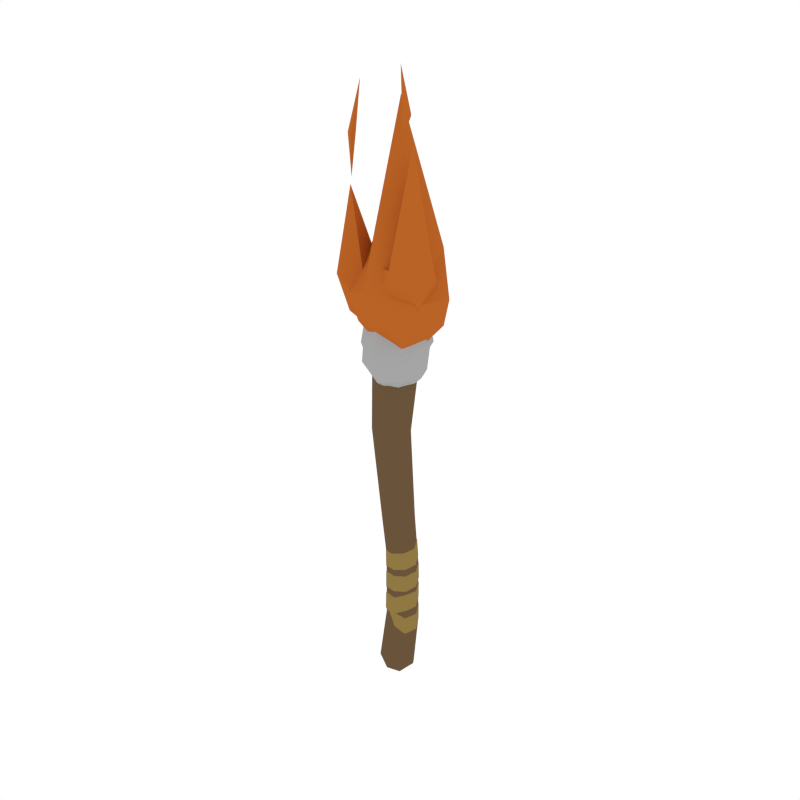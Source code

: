 # Source: WoodenTorch_Fire.blend  (saved by Blender 2.79.0; exported with 4.5.12 LTS)
import bpy
from mathutils import Matrix  # noqa: F401  (used for matrix-valued properties, if any)

bpy.ops.wm.read_factory_settings(use_empty=True)
scene = bpy.context.scene
scene.name = 'Scene'

# ---- collections
col_collection_1 = bpy.data.collections.new('Collection 1'); scene.collection.children.link(col_collection_1)

# ---- materials (node trees are filled in below, after node groups)
mat_darkwood = bpy.data.materials.new('DarkWood')
mat_darkwood.alpha_threshold = 0.0
mat_darkwood.diffuse_color = (0.1424, 0.08724, 0.04426, 1.0)
mat_darkwood.roughness = 0.5
mat_lightgrey = bpy.data.materials.new('LightGrey')
mat_lightgrey.alpha_threshold = 0.0
mat_lightgrey.diffuse_color = (0.3757, 0.3757, 0.3757, 1.0)
mat_lightgrey.roughness = 0.5
mat_yellow = bpy.data.materials.new('Yellow')
mat_yellow.alpha_threshold = 0.0
mat_yellow.diffuse_color = (0.2738, 0.1869, 0.0544, 1.0)
mat_yellow.roughness = 0.5
mat_fire = bpy.data.materials.new('Fire')
mat_fire.alpha_threshold = 0.0
mat_fire.diffuse_color = (0.4869, 0.1252, 0.01963, 1.0)
mat_fire.roughness = 0.5

# ---- material node trees

# ---- world
world_world = bpy.data.worlds.new('World'); scene.world = world_world
world_world.color = (1.0, 1.0, 1.0)
world_world.use_sun_shadow = False
world_world.sun_shadow_jitter_overblur = 0.0
world_world.cycles.sampling_method = 'NONE'
world_world.cycles.sample_map_resolution = 256

# ---- meshes
me_cylinder_031 = bpy.data.meshes.new('Cylinder.031')
me_cylinder_031.from_pydata([(-0.04859, 0.06958, 0.7173), (0.00216, 0.08744, 1.389), (0.01069, 0.0492, 0.7173), (0.08769, 0.06183, 1.389), (0.03525, 6.05e-08, 0.7173), (0.1231, 2.928e-09, 1.389), (0.01069, -0.0492, 0.7173), (0.08769, -0.06183, 1.389), (-0.04859, -0.06958, 0.7173), (0.00216, -0.08744, 1.389), (-0.108, -0.0492, 0.7292), (-0.08337, -0.06183, 1.389), (-0.1323, 6.223e-08, 0.7327), (-0.1188, 7.793e-09, 1.389), (-0.108, 0.0492, 0.7292), (-0.08337, 0.06183, 1.389), (-0.01658, 0.06366, 0.3258), (0.03731, 0.04501, 0.3319), (0.05963, 5.658e-08, 0.3344), (0.03731, -0.04501, 0.3319), (-0.01658, -0.06366, 0.3258), (-0.06114, -0.04501, 0.321), (-0.08346, 6.19e-08, 0.3184), (-0.06114, 0.04501, 0.321), (-0.02075, 0.06856, -0.419), (0.0339, 0.04848, -0.4246), (0.06933, 4.705e-08, -0.3918), (0.0339, -0.04848, -0.4246), (-0.02075, -0.06856, -0.419), (-0.0754, -0.04848, -0.3847), (-0.09047, 4.618e-08, -0.3499), (-0.0754, 0.04848, -0.3847), (0.09178, -0.08457, 1.218), (-0.1452, 5.914e-08, 1.296), (-0.1116, 0.08457, 1.258), (-0.0306, 0.1196, 1.233), (-0.0306, -0.1196, 1.233), (-0.1116, -0.08457, 1.258), (0.09178, 0.08457, 1.218), (0.1292, 6.276e-08, 1.226), (-0.117, 0.09483, 1.113), (-0.01124, -0.1341, 1.088), (0.08238, -0.09483, 1.108), (-0.117, -0.09483, 1.113), (-0.156, 6.062e-08, 1.142), (0.1278, 5.518e-08, 1.134), (-0.01124, 0.1341, 1.088), (0.08238, 0.09483, 1.108), (-0.1284, 0.07832, 1.023), (-0.1625, 5.816e-08, 1.033), (-0.1284, -0.07832, 1.023), (-0.02307, -0.1108, 0.9773), (0.06503, -0.07832, 0.9919), (0.1004, 5.8e-08, 0.9942), (0.06503, 0.07832, 0.9919), (-0.02307, 0.1108, 0.9773), (0.02351, 0.04505, 0.9399), (-0.02555, 0.06371, 0.9435), (0.04383, 6.446e-08, 0.9384), (-0.09494, 6.619e-08, 0.9486), (-0.07461, -0.04505, 0.9471), (0.02351, -0.04505, 0.9399), (-0.02555, -0.06371, 0.9435), (-0.07461, 0.04505, 0.9471), (0.07594, 0.07662, 1.196), (-0.1377, 6.249e-08, 1.263), (-0.03293, 0.1084, 1.208), (0.11, 6.517e-08, 1.204), (0.07594, -0.07662, 1.196), (-0.03293, -0.1084, 1.208), (-0.107, 0.07662, 1.231), (-0.107, -0.07662, 1.231), (-0.1142, -0.08716, 1.088), (-0.01609, -0.1233, 1.064), (0.07055, 0.08716, 1.083), (-0.1502, 6.196e-08, 1.114), (-0.01609, 0.1233, 1.064), (0.1122, 5.719e-08, 1.105), (-0.1142, 0.08716, 1.088), (0.07055, -0.08716, 1.083), (0.01658, 0.06134, -0.1741), (0.01448, 0.05999, 0.1182), (0.06056, 0.04232, 0.1063), (0.0607, 0.04344, -0.1857), (0.0812, 4.809e-08, 0.09869), (0.08444, 4.444e-08, -0.1941), (0.06056, -0.04232, 0.1063), (0.0607, -0.04344, -0.1857), (0.01448, -0.05999, 0.1182), (0.01658, -0.06134, -0.1741), (-0.04109, -0.04293, 0.1554), (-0.04159, -0.04369, -0.1356), (-0.06561, 5.501e-08, 0.1753), (-0.06297, 4.711e-08, -0.1165), (-0.04109, 0.04293, 0.1554), (-0.04159, 0.04369, -0.1356), (-0.00763, -0.04001, -0.06751), (-0.03426, -0.04723, -0.1073), (0.01415, -0.06416, -0.1066), (0.01648, -0.0643, -0.1671), (0.06054, -0.04566, -0.1288), (0.06021, -0.04532, -0.2044), (0.08418, -0.0004762, -0.1179), (0.08533, -0.000971, -0.1927), (0.06169, 0.04443, -0.09947), (0.06186, 0.04448, -0.1758), (0.01354, 0.06366, -0.0816), (0.01306, 0.06374, -0.158), (-0.04342, 0.04473, -0.06532), (-0.04456, 0.04504, -0.143), (-0.06578, -0.0005727, -0.0528), (-0.06679, -0.0006562, -0.1301), (-0.04305, -0.04507, -0.0408), (-0.04409, -0.04632, -0.1174), (0.01549, -0.06076, -0.03072), (0.01382, -0.0651, -0.1077), (0.06217, -0.0433, -0.00784), (0.06275, -0.04315, -0.08432), (0.08294, 0.00011, -0.0002217), (0.08378, -0.0001987, -0.07648), (0.06157, 0.04373, 0.01239), (0.06115, 0.04422, -0.06403), (0.01512, 0.06116, 0.0267), (0.0148, 0.06159, -0.04966), (-0.04316, 0.044, 0.04232), (-0.04351, 0.04381, -0.03404), (-0.06487, 0.0002581, 0.05421), (-0.064, 0.0002076, -0.02205), (-0.04269, -0.04448, 0.06694), (-0.04284, -0.04467, -0.009426), (0.01532, -0.06078, 0.07835), (0.01504, -0.06088, 0.001987), (0.06304, -0.04161, 0.08741), (0.06247, -0.04234, 0.01112), (0.08249, 0.0005028, 0.1001), (0.08251, 0.0001942, 0.02421), (0.06104, 0.04286, 0.1119), (0.06243, 0.04325, 0.03682), (0.0126, 0.06074, 0.1209), (0.01281, 0.0614, 0.04521), (-0.04143, 0.04335, 0.1432), (-0.04178, 0.04316, 0.06683), (-0.06999, -0.00344, 0.1555), (-0.06714, -0.002098, 0.08067), (-0.0429, -0.04492, 0.1734), (-0.04349, -0.0432, 0.09575), (0.007232, -0.06288, 0.1861), (0.01417, -0.0623, 0.1103), (0.05283, -0.04525, 0.1968), (0.05945, -0.04362, 0.1211), (0.07281, -0.0003097, 0.2071), (0.07927, 0.0007683, 0.1313), (0.04884, 0.04687, 0.2188), (0.05627, 0.04572, 0.1432), (0.001048, 0.06363, 0.2319), (0.01026, 0.06177, 0.1557), (-0.05245, 0.04682, 0.2527), (-0.04521, 0.04331, 0.1772), (-0.0742, -0.004188, 0.228), (-0.06641, -0.0004986, 0.145), (-0.06804, -0.009931, 0.2035), (-0.06271, -0.005892, 0.1359), (-0.005892, -0.0354, -0.06012), (-0.02942, -0.04178, -0.1314), (0.01335, -0.05674, -0.09921), (0.01268, -0.05711, -0.1974), (0.05434, -0.0404, -0.1215), (0.05405, -0.04009, -0.224), (0.07524, -0.00047, -0.1105), (0.07625, -0.0009072, -0.2151), (0.05536, 0.03921, -0.0921), (0.05551, 0.03925, -0.1988), (0.01282, 0.0562, -0.07422), (0.01239, 0.05627, -0.1803), (-0.03752, 0.03947, -0.05792), (-0.03853, 0.03975, -0.1709), (-0.05727, -0.0005552, -0.0454), (-0.05817, -0.000629, -0.1567), (-0.03719, -0.03988, -0.03339), (-0.03811, -0.04098, -0.1426), (0.01454, -0.05374, -0.0233), (0.01306, -0.05757, -0.1318), (0.05578, -0.03831, -0.0004022), (0.0563, -0.03818, -0.106), (0.07414, 4.802e-05, 0.007222), (0.07488, -0.0002247, -0.09731), (0.05525, 0.03859, 0.01984), (0.05488, 0.03903, -0.08354), (0.01421, 0.054, 0.03416), (0.01393, 0.05437, -0.06764), (-0.03728, 0.03883, 0.0498), (-0.0376, 0.03866, -0.05035), (-0.05647, 0.0001789, 0.0617), (-0.0557, 0.0001342, -0.03709), (-0.03687, -0.03935, 0.07443), (-0.037, -0.03952, -0.02312), (0.01438, -0.05376, 0.08585), (0.01414, -0.05385, -0.01049), (0.05655, -0.03682, 0.09492), (0.05605, -0.03746, -0.0003853), (0.07374, 0.0003951, 0.1077), (0.07376, 0.0001225, 0.01409), (0.05478, 0.03782, 0.1194), (0.05602, 0.03816, 0.02805), (0.01199, 0.05362, 0.1284), (0.01217, 0.0542, 0.03734), (-0.03576, 0.03826, 0.1507), (-0.03607, 0.03809, 0.06125), (-0.061, -0.003089, 0.163), (-0.05848, -0.001903, 0.07656), (-0.03706, -0.03974, 0.181), (-0.03758, -0.03822, 0.09325), (0.00724, -0.05561, 0.1937), (0.01337, -0.0551, 0.1094), (0.04754, -0.04003, 0.2044), (0.05339, -0.0386, 0.1213), (0.06519, -0.0003228, 0.2147), (0.07089, 0.0006297, 0.1326), (0.04401, 0.04137, 0.2265), (0.05057, 0.04035, 0.1457), (0.001776, 0.05617, 0.2395), (0.009916, 0.05454, 0.1596), (-0.0455, 0.04132, 0.2603), (-0.0391, 0.03822, 0.1834), (-0.06472, -0.00375, 0.2356), (-0.05783, -0.0004897, 0.1477), (-0.05927, -0.008824, 0.2111), (-0.05456, -0.005255, 0.1377), (0.04421, 0.1338, 1.159), (0.1537, -0.113, 1.334), (8.375e-05, -3.611e-05, 2.035), (-0.04315, -0.03124, 1.064), (-0.09731, -0.1298, 1.218), (0.09573, -0.1334, 1.213), (0.06424, -0.04741, 1.07), (-0.1556, 0.05427, 1.213), (-0.0777, 0.1112, 1.152), (0.162, 0.05109, 1.209), (-0.02857, -0.1798, 1.36), (-0.1555, -0.113, 1.313), (-0.1686, 0.124, 1.309), (0.06166, 0.1848, 1.282), (0.1991, 0.03316, 1.326), (-0.1376, 0.001453, 1.482), (-0.04525, 0.142, 1.491), (0.1251, 0.08982, 1.494), (-0.05112, -0.07375, 1.239), (-0.0105, -0.01616, 1.443), (0.1331, -0.09649, 1.901), (0.06094, 0.09768, 1.344), (0.08968, -0.004494, 1.207), (0.01851, -0.03241, 1.198), (0.1242, 0.02928, 1.445), (0.1436, 0.04275, 1.354), (0.1546, -0.08961, 1.308), (-0.0002574, -0.1365, 1.339), (-0.03714, -0.1016, 1.437), (0.2193, -0.08717, 1.469), (0.1667, -0.1705, 1.433), (0.0767, -0.1594, 1.461), (-0.1096, 0.05835, 1.173), (-0.09395, 0.01456, 1.346), (-0.1902, -0.05475, 1.699), (-0.03542, -0.06661, 1.245), (-0.1098, -0.0427, 1.154), (-0.1109, 0.003282, 1.117), (-0.1041, -0.08543, 1.364), (-0.09665, -0.1124, 1.276), (-0.1922, -0.07141, 1.214), (-0.1408, 0.06385, 1.263), (-0.1414, 0.06369, 1.347), (-0.2112, -0.1168, 1.371), (-0.2326, -0.05369, 1.331), (-0.2107, -0.002348, 1.354), (0.0688, -0.06994, 1.986), (0.07187, -0.08825, 2.156), (0.0948, -0.06125, 1.984), (0.1123, -0.08353, 1.999), (0.1028, -0.09948, 1.987), (0.08544, -0.09735, 1.988), (0.08091, -0.08231, 1.915), (-0.1334, -0.08343, 1.901), (-0.1535, -0.06296, 1.885), (-0.1057, -0.08825, 2.089), (-0.1754, -0.07095, 1.902), (-0.1457, -0.09809, 1.886), (-0.1602, -0.09613, 1.897), (-0.1587, -0.08231, 1.737)], [], [(0, 1, 3, 2), (2, 3, 5, 4), (4, 5, 7, 6), (6, 7, 9, 8), (8, 9, 11, 10), (10, 11, 13, 12), (12, 13, 15, 14), (14, 15, 1, 0), (4, 6, 19, 18), (93, 95, 31, 30), (10, 12, 22, 21), (6, 8, 20, 19), (12, 14, 23, 22), (2, 4, 18, 17), (8, 10, 21, 20), (14, 0, 16, 23), (0, 2, 17, 16), (23, 16, 81, 94), (89, 91, 29, 28), (85, 87, 27, 26), (91, 93, 30, 29), (87, 89, 28, 27), (95, 80, 24, 31), (83, 85, 26, 25), (24, 27, 28, 31), (80, 83, 25, 24), (21, 22, 92, 90), (19, 20, 88, 86), (17, 18, 84, 82), (22, 23, 94, 92), (20, 21, 90, 88), (18, 19, 86, 84), (31, 28, 29, 30), (27, 24, 25, 26), (66, 70, 34, 35), (67, 64, 38, 39), (78, 75, 44, 40), (70, 65, 33, 34), (71, 69, 36, 37), (64, 66, 35, 38), (52, 51, 62, 61), (69, 68, 32, 36), (75, 72, 43, 44), (68, 67, 39, 32), (77, 74, 47, 45), (74, 76, 46, 47), (76, 78, 40, 46), (79, 77, 45, 42), (65, 71, 37, 33), (73, 79, 42, 41), (72, 73, 41, 43), (56, 58, 61, 62, 60, 59, 63, 57), (51, 50, 60, 62), (50, 49, 59, 60), (55, 54, 56, 57), (49, 48, 63, 59), (48, 55, 57, 63), (53, 52, 61, 58), (54, 53, 58, 56), (44, 43, 71, 65), (42, 45, 67, 68), (41, 42, 68, 69), (47, 46, 66, 64), (43, 41, 69, 71), (40, 44, 65, 70), (45, 47, 64, 67), (46, 40, 70, 66), (50, 51, 73, 72), (51, 52, 79, 73), (52, 53, 77, 79), (55, 48, 78, 76), (54, 55, 76, 74), (53, 54, 74, 77), (49, 50, 72, 75), (48, 49, 75, 78), (81, 82, 83, 80), (82, 84, 85, 83), (84, 86, 87, 85), (86, 88, 89, 87), (88, 90, 91, 89), (90, 92, 93, 91), (92, 94, 95, 93), (94, 81, 80, 95), (16, 17, 82, 81), (97, 99, 98, 96), (99, 101, 100, 98), (101, 103, 102, 100), (103, 105, 104, 102), (115, 117, 116, 114), (107, 109, 108, 106), (109, 111, 110, 108), (111, 113, 112, 110), (113, 115, 114, 112), (117, 119, 118, 116), (119, 121, 120, 118), (121, 123, 122, 120), (123, 125, 124, 122), (125, 127, 126, 124), (127, 129, 128, 126), (129, 131, 130, 128), (131, 133, 132, 130), (133, 135, 134, 132), (135, 137, 136, 134), (137, 139, 138, 136), (141, 143, 142, 140), (143, 145, 144, 142), (145, 147, 146, 144), (147, 149, 148, 146), (149, 151, 150, 148), (151, 153, 152, 150), (153, 155, 154, 152), (157, 159, 158, 156), (159, 161, 160, 158), (105, 107, 106, 104), (139, 141, 140, 138), (155, 157, 156, 154), (136, 138, 204, 202), (110, 112, 178, 176), (139, 137, 203, 205), (113, 111, 177, 179), (138, 140, 206, 204), (112, 114, 180, 178), (141, 139, 205, 207), (115, 113, 179, 181), (140, 142, 208, 206), (114, 116, 182, 180), (143, 141, 207, 209), (117, 115, 181, 183), (142, 144, 210, 208), (116, 118, 184, 182), (145, 143, 209, 211), (119, 117, 183, 185), (144, 146, 212, 210), (118, 120, 186, 184), (147, 145, 211, 213), (121, 119, 185, 187), (146, 148, 214, 212), (120, 122, 188, 186), (149, 147, 213, 215), (123, 121, 187, 189), (148, 150, 216, 214), (122, 124, 190, 188), (96, 98, 164, 162), (151, 149, 215, 217), (125, 123, 189, 191), (99, 97, 163, 165), (150, 152, 218, 216), (124, 126, 192, 190), (98, 100, 166, 164), (153, 151, 217, 219), (127, 125, 191, 193), (101, 99, 165, 167), (152, 154, 220, 218), (126, 128, 194, 192), (100, 102, 168, 166), (155, 153, 219, 221), (129, 127, 193, 195), (103, 101, 167, 169), (154, 156, 222, 220), (128, 130, 196, 194), (102, 104, 170, 168), (157, 155, 221, 223), (131, 129, 195, 197), (105, 103, 169, 171), (156, 158, 224, 222), (130, 132, 198, 196), (104, 106, 172, 170), (159, 157, 223, 225), (133, 131, 197, 199), (107, 105, 171, 173), (158, 160, 226, 224), (132, 134, 200, 198), (106, 108, 174, 172), (161, 159, 225, 227), (135, 133, 199, 201), (109, 107, 173, 175), (134, 136, 202, 200), (108, 110, 176, 174), (137, 135, 201, 203), (111, 109, 175, 177), (161, 227, 226, 160), (231, 236, 228), (231, 228, 234), (228, 236, 241), (233, 229, 238), (237, 242, 229), (229, 245, 230), (229, 242, 245), (245, 244, 230), (245, 241, 244), (244, 243, 230), (244, 240, 243), (243, 238, 230), (243, 239, 238), (238, 229, 230), (242, 241, 245), (242, 237, 241), (237, 228, 241), (241, 240, 244), (241, 236, 240), (236, 235, 240), (240, 239, 243), (240, 235, 239), (235, 232, 239), (239, 232, 238), (232, 233, 238), (233, 237, 229), (234, 228, 237), (236, 231, 235), (231, 232, 235), (233, 234, 237), (231, 234, 232), (234, 233, 232), (246, 251, 255), (247, 259, 248), (247, 256, 259), (259, 258, 248), (259, 255, 258), (258, 257, 248), (258, 254, 257), (257, 252, 248), (257, 253, 252), (252, 247, 248), (256, 255, 259), (255, 254, 258), (255, 251, 254), (251, 250, 254), (254, 253, 257), (254, 250, 253), (250, 249, 253), (253, 249, 252), (260, 265, 269), (261, 273, 262), (261, 270, 273), (273, 272, 262), (273, 269, 272), (272, 271, 262), (272, 268, 271), (271, 266, 262), (271, 267, 266), (266, 261, 262), (270, 269, 273), (269, 268, 272), (269, 265, 268), (265, 264, 268), (268, 267, 271), (268, 264, 267), (264, 263, 267), (267, 263, 266), (274, 279, 275), (279, 278, 275), (277, 276, 275), (276, 274, 275), (277, 275, 278), (277, 278, 280), (278, 279, 280), (274, 276, 280), (276, 277, 280), (279, 274, 280), (284, 286, 283), (286, 285, 283), (281, 282, 283), (282, 284, 283), (281, 283, 285), (281, 285, 287), (285, 286, 287), (284, 282, 287), (282, 281, 287), (286, 284, 287)])
me_cylinder_031.polygons.foreach_set('material_index', [0, 0, 0, 0, 0, 0, 0, 0, 0, 0, 0, 0, 0, 0, 0, 0, 0, 0, 0, 0, 0, 0, 0, 0, 0, 0, 0, 0, 0, 0, 0, 0, 0, 0, 1, 1, 1, 1, 1, 1, 1, 1, 1, 1, 1, 1, 1, 1, 1, 1, 1, 1, 1, 1, 1, 1, 1, 1, 1, 1, 1, 1, 1, 1, 1, 1, 1, 1, 1, 1, 1, 1, 1, 1, 1, 0, 0, 0, 0, 0, 0, 0, 0, 0, 2, 2, 2, 2, 2, 2, 2, 2, 2, 2, 2, 2, 2, 2, 2, 2, 2, 2, 2, 2, 2, 2, 2, 2, 2, 2, 2, 2, 2, 2, 2, 2, 2, 2, 2, 2, 2, 2, 2, 2, 2, 2, 2, 2, 2, 2, 2, 2, 2, 2, 2, 2, 2, 2, 2, 2, 2, 2, 2, 2, 2, 2, 2, 2, 2, 2, 2, 2, 2, 2, 2, 2, 2, 2, 2, 2, 2, 2, 2, 2, 2, 2, 2, 2, 2, 2, 2, 2, 2, 2, 2, 2, 2, 2, 2, 2, 2, 3, 3, 3, 3, 3, 3, 3, 3, 3, 3, 3, 3, 3, 3, 3, 3, 3, 3, 3, 3, 3, 3, 3, 3, 3, 3, 3, 3, 3, 3, 3, 3, 3, 3, 3, 3, 3, 3, 3, 3, 3, 3, 3, 3, 3, 3, 3, 3, 3, 3, 3, 3, 3, 3, 3, 3, 3, 3, 3, 3, 3, 3, 3, 3, 3, 3, 3, 3, 3, 3, 3, 3, 3, 3, 3, 3, 3, 3, 3, 3, 3, 3, 3, 3, 3, 3, 3, 3])
me_cylinder_031.materials.append(mat_darkwood)
me_cylinder_031.materials.append(mat_lightgrey)
me_cylinder_031.materials.append(mat_yellow)
me_cylinder_031.materials.append(mat_fire)
me_cylinder_031.use_remesh_preserve_volume = False
me_cylinder_031.use_remesh_preserve_attributes = False
me_cylinder_031.use_mirror_vertex_groups = False
me_cylinder_031.update()

# ---- objects
ob_woodentorch_fire = bpy.data.objects.new('WoodenTorch_Fire', me_cylinder_031)

# ---- transforms, parenting, visibility, modifiers, constraints
ob_woodentorch_fire.location = (0.0, 0.0, 0.0)
ob_woodentorch_fire.scale = (1.374, 1.374, 1.374)
ob_woodentorch_fire.lineart.crease_threshold = 0.0

# ---- collection membership
col_collection_1.objects.link(ob_woodentorch_fire)

# ---- scene / render settings (as saved in the file)
scene.frame_start = 1; scene.frame_end = 250; scene.frame_set(0)
scene.render.engine = 'CYCLES'
scene.render.resolution_x = 1000
scene.render.resolution_y = 1000
scene.render.dither_intensity = 0.0
scene.cycles.samples = 200
scene.cycles.sampling_pattern = 'TABULATED_SOBOL'
scene.cycles.light_sampling_threshold = 0.0
scene.cycles.use_adaptive_sampling = False
scene.cycles.use_light_tree = False
scene.cycles.caustics_reflective = False
scene.cycles.caustics_refractive = False
scene.cycles.blur_glossy = 0.0
scene.cycles.max_bounces = 2
scene.cycles.pixel_filter_type = 'GAUSSIAN'
scene.cycles.sample_clamp_indirect = 0.0
scene.view_settings.view_transform = 'Standard'
bpy.context.view_layer.update()

# ---- added for rendering (the .blend has no active camera): camera
cam_auto = bpy.data.cameras.new('AutoCamera')
cam_auto.lens = 50.0
cam_auto.sensor_width = 36.0
cam_auto.clip_end = 1000.0
ob_auto_camera = bpy.data.objects.new('AutoCamera', cam_auto)
scene.collection.objects.link(ob_auto_camera)
ob_auto_camera.location = (3.35432, -4.03265, 3.88063)
ob_auto_camera.rotation_euler = (1.09748, -7.21219e-08, 0.694738)
scene.camera = ob_auto_camera
bpy.context.view_layer.update()
